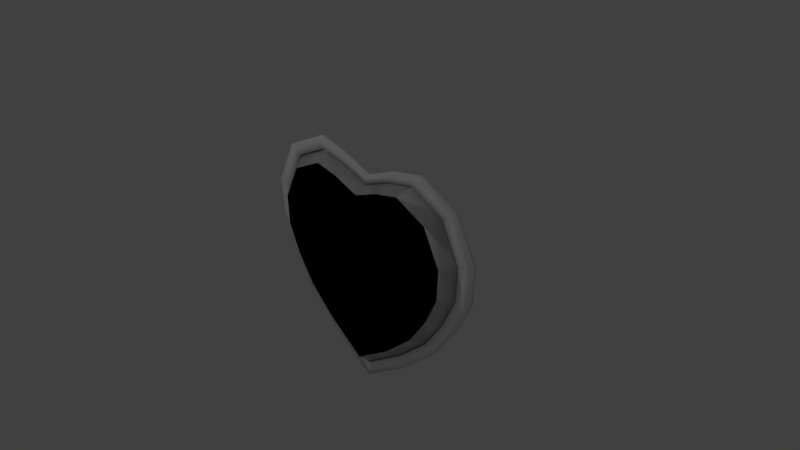 # Source: humanity.blend  (saved by Blender 2.79.0; exported with 4.5.12 LTS)
import bpy
from mathutils import Matrix  # noqa: F401  (used for matrix-valued properties, if any)

bpy.ops.wm.read_factory_settings(use_empty=True)
scene = bpy.context.scene
scene.name = 'Scene'

# ---- collections
col_collection_1 = bpy.data.collections.new('Collection 1'); scene.collection.children.link(col_collection_1)

# ---- materials (node trees are filled in below, after node groups)
mat_material = bpy.data.materials.new('Material')
mat_material.alpha_threshold = 0.0
mat_material.use_transparent_shadow = False
mat_material.roughness = 0.5
mat_material.line_color = (0.0, 0.0, 0.0, 1.0)

# ---- material node trees

# ---- world
world_world = bpy.data.worlds.new('World'); scene.world = world_world
world_world.color = (0.05088, 0.05088, 0.05088)
world_world.use_sun_shadow = False
world_world.sun_shadow_jitter_overblur = 0.0
world_world.cycles.sampling_method = 'MANUAL'

# ---- cameras
cam_camera = bpy.data.cameras.new('Camera')
cam_camera.clip_end = 100.0
cam_camera.lens = 35.0
cam_camera.sensor_width = 32.0
cam_camera.sensor_height = 18.0
cam_camera.ortho_scale = 7.314
cam_camera.dof.focus_distance = 0.0
cam_camera.dof.aperture_fstop = 128.0

# ---- lights
light_spot_002 = bpy.data.lights.new('Spot.002', 'SPOT')
light_spot_002.transmission_factor = 0.0
light_spot_002.energy = 50.0
light_spot_002.shadow_buffer_clip_start = 0.5
light_spot_002.shadow_soft_size = 0.1
light_spot_002.shadow_maximum_resolution = 0.006
light_spot_002.use_absolute_resolution = True
light_spot_001 = bpy.data.lights.new('Spot.001', 'SPOT')
light_spot_001.transmission_factor = 0.0
light_spot_001.energy = 100.0
light_spot_001.shadow_buffer_clip_start = 0.5
light_spot_001.shadow_soft_size = 0.1
light_spot_001.shadow_maximum_resolution = 0.006
light_spot_001.use_absolute_resolution = True
light_spot = bpy.data.lights.new('Spot', 'SPOT')
light_spot.transmission_factor = 0.0
light_spot.energy = 50.0
light_spot.shadow_buffer_clip_start = 0.5
light_spot.shadow_soft_size = 0.1
light_spot.shadow_maximum_resolution = 0.006
light_spot.use_absolute_resolution = True

# ---- meshes
me_cube_010 = bpy.data.meshes.new('Cube.010')
me_cube_010.from_pydata([(-1.073, 0.04359, -0.8517), (-1.572, 0.04359, 0.0), (-1.371, 0.04359, -0.4258), (9.949e-08, 0.04359, -1.671), (0.612, 0.04359, -1.261), (-0.612, 0.04359, -1.261), (1.073, 0.04359, -0.8517), (1.572, 0.04359, 0.0), (1.371, 0.04359, -0.4258), (1.323, 0.04359, 0.9897), (0.8132, 0.04359, 1.226), (0.4066, 0.04359, 1.143), (1.595, 0.04359, 0.4593), (-1.323, 0.04359, 0.9897), (-0.8132, 0.04359, 1.226), (-1.595, 0.04359, 0.4593), (-0.4066, 0.04359, 1.143), (-1.658e-07, 0.04359, 0.9905), (-1.199, 0.04359, -0.9521), (-1.758, 0.04359, 0.0), (-1.533, 0.04359, -0.4761), (1.112e-07, 0.04359, -1.868), (0.6841, 0.04359, -1.41), (-0.6841, 0.04359, -1.41), (1.199, 0.04359, -0.9521), (1.758, 0.04359, 0.0), (1.533, 0.04359, -0.4761), (1.479, 0.04359, 1.106), (0.9091, 0.04359, 1.371), (0.4545, 0.04359, 1.278), (1.783, 0.04359, 0.5135), (-1.479, 0.04359, 1.106), (-0.9091, 0.04359, 1.371), (-1.783, 0.04359, 0.5135), (-0.4545, 0.04359, 1.278), (-1.854e-07, 0.04359, 1.107), (-1.371, -0.04359, -0.4258), (-1.572, -0.04359, 0.0), (-1.073, -0.04359, -0.8517), (0.612, -0.04359, -1.261), (9.949e-08, -0.04359, -1.671), (-0.612, -0.04359, -1.261), (-1.595, -0.04359, 0.4593), (1.371, -0.04359, -0.4258), (1.572, -0.04359, 0.0), (1.073, -0.04359, -0.8517), (0.8132, -0.04359, 1.226), (1.323, -0.04359, 0.9897), (0.4066, -0.04359, 1.143), (1.595, -0.04359, 0.4593), (-0.4066, -0.04359, 1.143), (-0.8132, -0.04359, 1.226), (-1.658e-07, -0.04359, 0.9905), (-1.323, -0.04359, 0.9897), (-1.533, -0.04359, -0.4761), (-1.758, -0.04359, 0.0), (-1.199, -0.04359, -0.9521), (0.6841, -0.04359, -1.41), (1.112e-07, -0.04359, -1.868), (-0.6841, -0.04359, -1.41), (-1.783, -0.04359, 0.5135), (1.533, -0.04359, -0.4761), (1.758, -0.04359, 0.0), (1.199, -0.04359, -0.9521), (0.9091, -0.04359, 1.371), (1.479, -0.04359, 1.106), (0.4545, -0.04359, 1.278), (1.783, -0.04359, 0.5135), (-0.4545, -0.04359, 1.278), (-0.9091, -0.04359, 1.371), (-1.854e-07, -0.04359, 1.107), (-1.479, -0.04359, 1.106)], [], [(1, 2, 20, 19), (7, 12, 30, 25), (9, 10, 28, 27), (0, 18, 20, 2), (4, 6, 24, 22), (10, 11, 29, 28), (3, 4, 22, 21), (17, 35, 29, 11), (12, 9, 27, 30), (5, 3, 21, 23), (14, 32, 34, 16), (1, 19, 33, 15), (17, 16, 34, 35), (7, 25, 26, 8), (15, 33, 31, 13), (6, 8, 26, 24), (14, 13, 31, 32), (0, 5, 23, 18), (37, 55, 54, 36), (44, 62, 67, 49), (47, 65, 64, 46), (38, 36, 54, 56), (39, 57, 63, 45), (46, 64, 66, 48), (40, 58, 57, 39), (52, 48, 66, 70), (49, 67, 65, 47), (41, 59, 58, 40), (51, 50, 68, 69), (37, 42, 60, 55), (52, 70, 68, 50), (44, 43, 61, 62), (42, 53, 71, 60), (45, 63, 61, 43), (51, 69, 71, 53), (38, 56, 59, 41), (23, 59, 56, 18), (17, 52, 50, 16), (28, 64, 65, 27), (13, 53, 42, 15), (1, 37, 36, 2), (29, 66, 64, 28), (14, 51, 53, 13), (2, 36, 38, 0), (27, 65, 67, 30), (7, 44, 49, 12), (3, 40, 39, 4), (32, 69, 68, 34), (4, 39, 45, 6), (5, 41, 40, 3), (34, 68, 70, 35), (11, 48, 52, 17), (15, 42, 37, 1), (33, 60, 71, 31), (20, 54, 55, 19), (8, 43, 44, 7), (31, 71, 69, 32), (18, 56, 54, 20), (6, 45, 43, 8), (30, 67, 62, 25), (22, 57, 58, 21), (0, 38, 41, 5), (24, 63, 57, 22), (21, 58, 59, 23), (9, 47, 46, 10), (35, 70, 66, 29), (19, 55, 60, 33), (10, 46, 48, 11), (25, 62, 61, 26), (12, 49, 47, 9), (26, 61, 63, 24), (16, 50, 51, 14)])
me_cube_010.polygons.foreach_set('use_smooth', [True] * 72)
me_cube_010.materials.append(mat_material)
me_cube_010.use_remesh_preserve_volume = False
me_cube_010.use_remesh_preserve_attributes = False
me_cube_010.use_mirror_vertex_groups = False
me_cube_010.update()
me_cube_007 = bpy.data.meshes.new('Cube.007')
me_cube_007.from_pydata([(-0.9639, -0.2038, -0.7653), (-1.413, -0.2038, 0.0), (-1.232, -0.2038, -0.3827), (-0.9639, 0.2038, -0.7653), (-1.413, 0.2038, 0.0), (-1.433, 0.2038, 0.4127), (-1.232, 0.2038, -0.3827), (-1.073, 0.0, -0.8517), (-1.572, 0.0, 0.0), (-1.371, 0.0, -0.4258), (-0.5499, 0.2038, -1.134), (0.0, -0.2038, -1.502), (-0.5499, -0.2038, -1.134), (0.0, 0.2038, -1.502), (9.949e-08, 0.0, -1.671), (0.612, 0.0, -1.261), (-0.612, 0.0, -1.261), (0.5499, -0.2038, -1.134), (0.9639, -0.2038, -0.7653), (1.413, -0.2038, 0.0), (1.232, -0.2038, -0.3827), (0.9639, 0.2038, -0.7653), (1.413, 0.2038, 0.0), (0.5499, 0.2038, -1.134), (1.232, 0.2038, -0.3827), (1.073, 0.0, -0.8517), (1.572, 0.0, 0.0), (1.371, 0.0, -0.4258), (1.189, -0.2038, 0.8893), (0.7307, -0.2038, 1.102), (0.3654, -0.2038, 1.027), (1.189, 0.2038, 0.8893), (0.7307, 0.2038, 1.102), (0.3654, 0.2038, 1.027), (1.323, 0.0, 0.9897), (0.8132, 0.0, 1.226), (0.4066, 0.0, 1.143), (-5.364e-07, -0.2038, 0.8901), (1.595, 0.0, 0.4593), (1.433, -0.2038, 0.4127), (1.433, 0.2038, 0.4127), (-1.189, -0.2038, 0.8893), (-0.7307, -0.2038, 1.102), (-0.3654, -0.2038, 1.027), (-1.189, 0.2038, 0.8893), (-5.364e-07, 0.2038, 0.8901), (-0.7307, 0.2038, 1.102), (-0.3654, 0.2038, 1.027), (-1.323, 0.0, 0.9897), (-0.8132, 0.0, 1.226), (-1.595, 0.0, 0.4593), (-0.4066, 0.0, 1.143), (-1.658e-07, 0.0, 0.9905), (-1.433, -0.2038, 0.4127)], [], [(16, 12, 0, 7), (9, 2, 1, 8), (1, 53, 50, 8), (0, 2, 9, 7), (16, 7, 3, 10), (9, 8, 4, 6), (4, 8, 50, 5), (3, 7, 9, 6), (14, 11, 12, 16), (15, 17, 11, 14), (14, 16, 10, 13), (15, 14, 13, 23), (22, 24, 21, 23, 13, 10, 3, 6, 4, 5, 44, 46, 47, 45, 33, 32, 31, 40), (25, 27, 20, 18), (25, 18, 17, 15), (26, 38, 39, 19), (20, 27, 26, 19), (25, 21, 24, 27), (25, 15, 23, 21), (26, 22, 40, 38), (24, 22, 26, 27), (38, 34, 28, 39), (35, 36, 30, 29), (34, 35, 29, 28), (45, 52, 36, 33), (39, 28, 29, 30, 37, 43, 42, 41, 53, 1, 2, 0, 12, 11, 17, 18, 20, 19), (38, 40, 31, 34), (35, 32, 33, 36), (34, 31, 32, 35), (52, 37, 30, 36), (49, 48, 41, 42), (52, 51, 43, 37), (43, 51, 49, 42), (53, 41, 48, 50), (49, 46, 44, 48), (52, 45, 47, 51), (47, 46, 49, 51), (5, 50, 48, 44)])
me_cube_007.polygons.foreach_set('use_smooth', [True] * 38)
me_cube_007.materials.append(mat_material)
me_cube_007.use_remesh_preserve_volume = False
me_cube_007.use_remesh_preserve_attributes = False
me_cube_007.use_mirror_vertex_groups = False
me_cube_007.update()
me_cube_004 = bpy.data.meshes.new('Cube.004')
me_cube_004.from_pydata([(-1.189, -0.2038, 0.8893), (-5.364e-07, -0.2038, 0.8901), (-0.7307, -0.2038, 1.102), (-0.3654, -0.2038, 1.027), (-1.189, 0.2038, 0.8893), (-5.364e-07, 0.2038, 0.8901), (-0.7307, 0.2038, 1.102), (-0.3654, 0.2038, 1.027), (-1.323, 0.0, 0.9897), (-0.8132, 0.0, 1.226), (-1.595, 0.0, 0.4593), (-0.4066, 0.0, 1.143), (-1.658e-07, 0.0, 0.9905), (-1.433, -0.2038, 0.4127), (-2.682e-07, -0.2038, 0.0), (-1.433, 0.2038, 0.4127), (-2.682e-07, 0.2038, 0.0)], [], [(9, 8, 0, 2), (12, 11, 3, 1), (3, 11, 9, 2), (13, 0, 8, 10), (13, 14, 1, 3, 2, 0), (9, 6, 4, 8), (12, 5, 7, 11), (7, 6, 9, 11), (15, 10, 8, 4), (15, 4, 6, 7, 5, 16), (10, 15, 16, 14, 13), (12, 1, 14, 16, 5)])
me_cube_004.polygons.foreach_set('use_smooth', [True] * 12)
me_cube_004.materials.append(mat_material)
me_cube_004.use_remesh_preserve_volume = False
me_cube_004.use_remesh_preserve_attributes = False
me_cube_004.use_mirror_vertex_groups = False
me_cube_004.update()
me_cube_003 = bpy.data.meshes.new('Cube.003')
me_cube_003.from_pydata([(1.189, -0.2038, 0.8893), (0.7307, -0.2038, 1.102), (0.3654, -0.2038, 1.027), (-2.682e-07, -0.2038, 0.0), (1.189, 0.2038, 0.8893), (0.7307, 0.2038, 1.102), (0.3654, 0.2038, 1.027), (1.323, 0.0, 0.9897), (-1.658e-07, 0.0, 0.9905), (0.8132, 0.0, 1.226), (0.4066, 0.0, 1.143), (-2.682e-07, 0.2038, 0.0), (-5.364e-07, -0.2038, 0.8901), (1.595, 0.0, 0.4593), (1.433, -0.2038, 0.4127), (-5.364e-07, 0.2038, 0.8901), (1.433, 0.2038, 0.4127)], [], [(13, 7, 0, 14), (9, 10, 2, 1), (7, 9, 1, 0), (15, 8, 10, 6), (3, 14, 0, 1, 2, 12), (13, 16, 4, 7), (9, 5, 6, 10), (7, 4, 5, 9), (11, 15, 6, 5, 4, 16), (8, 12, 2, 10), (8, 15, 11, 3, 12), (13, 14, 3, 11, 16)])
me_cube_003.polygons.foreach_set('use_smooth', [True] * 12)
me_cube_003.materials.append(mat_material)
me_cube_003.use_remesh_preserve_volume = False
me_cube_003.use_remesh_preserve_attributes = False
me_cube_003.use_mirror_vertex_groups = False
me_cube_003.update()
me_cube_002 = bpy.data.meshes.new('Cube.002')
me_cube_002.from_pydata([(-0.9639, -0.2038, -0.7653), (-1.413, -0.2038, 0.0), (-1.433, -0.2038, 0.4127), (-1.232, -0.2038, -0.3827), (-0.9639, 0.2038, -0.7653), (-1.413, 0.2038, 0.0), (-1.433, 0.2038, 0.4127), (-1.232, 0.2038, -0.3827), (-1.073, 0.0, -0.8517), (-1.572, 0.0, 0.0), (-0.612, 0.0, -1.261), (-1.371, 0.0, -0.4258), (-0.5499, -0.2038, -1.134), (-1.595, 0.0, 0.4593), (-2.682e-07, -0.2038, 0.0), (-0.5499, 0.2038, -1.134), (-2.682e-07, 0.2038, 0.0)], [], [(10, 12, 0, 8), (11, 3, 1, 9), (1, 2, 13, 9), (0, 3, 11, 8), (12, 14, 2, 1, 3, 0), (10, 8, 4, 15), (11, 9, 5, 7), (5, 9, 13, 6), (4, 8, 11, 7), (15, 4, 7, 5, 6, 16), (13, 2, 14, 16, 6), (10, 15, 16, 14, 12)])
me_cube_002.polygons.foreach_set('use_smooth', [True] * 12)
me_cube_002.materials.append(mat_material)
me_cube_002.use_remesh_preserve_volume = False
me_cube_002.use_remesh_preserve_attributes = False
me_cube_002.use_mirror_vertex_groups = False
me_cube_002.update()
me_cube_001 = bpy.data.meshes.new('Cube.001')
me_cube_001.from_pydata([(0.9639, -0.2038, -0.7653), (1.413, -0.2038, 0.0), (1.433, -0.2038, 0.4127), (0.5499, -0.2038, -1.134), (1.232, -0.2038, -0.3827), (0.9639, 0.2038, -0.7653), (1.413, 0.2038, 0.0), (1.433, 0.2038, 0.4127), (0.5499, 0.2038, -1.134), (1.232, 0.2038, -0.3827), (1.073, 0.0, -0.8517), (1.572, 0.0, 0.0), (1.595, 0.0, 0.4593), (1.371, 0.0, -0.4258), (0.612, 0.0, -1.261), (-2.682e-07, -0.2038, 0.0), (-2.682e-07, 0.2038, 0.0)], [], [(1, 2, 15, 3, 0, 4), (10, 13, 4, 0), (10, 0, 3, 14), (11, 12, 2, 1), (4, 13, 11, 1), (6, 9, 5, 8, 16, 7), (10, 5, 9, 13), (10, 14, 8, 5), (11, 6, 7, 12), (9, 6, 11, 13), (15, 2, 12, 7, 16), (14, 3, 15, 16, 8)])
me_cube_001.polygons.foreach_set('use_smooth', [True] * 12)
me_cube_001.materials.append(mat_material)
me_cube_001.use_remesh_preserve_volume = False
me_cube_001.use_remesh_preserve_attributes = False
me_cube_001.use_mirror_vertex_groups = False
me_cube_001.update()
me_cube = bpy.data.meshes.new('Cube')
me_cube.from_pydata([(0.0, -0.2038, -1.502), (-0.5499, -0.2038, -1.134), (0.0, 0.2038, -1.502), (-0.5499, 0.2038, -1.134), (9.949e-08, 0.0, -1.671), (0.612, 0.0, -1.261), (-0.612, 0.0, -1.261), (0.5499, -0.2038, -1.134), (-2.682e-07, -0.2038, 0.0), (0.5499, 0.2038, -1.134), (-2.682e-07, 0.2038, 0.0)], [], [(4, 0, 1, 6), (5, 7, 0, 4), (7, 8, 1, 0), (4, 6, 3, 2), (5, 4, 2, 9), (6, 1, 8, 10, 3), (9, 2, 3, 10), (5, 9, 10, 8, 7)])
me_cube.polygons.foreach_set('use_smooth', [True] * 8)
me_cube.materials.append(mat_material)
me_cube.use_remesh_preserve_volume = False
me_cube.use_remesh_preserve_attributes = False
me_cube.use_mirror_vertex_groups = False
me_cube.update()

# ---- objects
ob_humanitycradle = bpy.data.objects.new('HumanityCradle', me_cube_010)
ob_wholehumanity = bpy.data.objects.new('WholeHumanity', me_cube_007)
ob_shardupperleft = bpy.data.objects.new('ShardUpperLeft', me_cube_004)
ob_shardupperright = bpy.data.objects.new('ShardUpperRight', me_cube_003)
ob_shardlowerleft = bpy.data.objects.new('ShardLowerLeft', me_cube_002)
ob_shardlowerright = bpy.data.objects.new('ShardLowerRight', me_cube_001)
ob_spot_002 = bpy.data.objects.new('Spot.002', light_spot_002)
ob_spot_001 = bpy.data.objects.new('Spot.001', light_spot_001)
ob_spot = bpy.data.objects.new('Spot', light_spot)
ob_shardbottom = bpy.data.objects.new('ShardBottom', me_cube)
ob_camera = bpy.data.objects.new('Camera', cam_camera)

# ---- transforms, parenting, visibility, modifiers, constraints
ob_humanitycradle.location = (0.0, 0.0, 0.0)
ob_humanitycradle.lock_rotations_4d = False
ob_humanitycradle.empty_display_type = 'ARROWS'
ob_humanitycradle.lineart.crease_threshold = 0.0
ob_wholehumanity.location = (0.0, 0.0, 0.0)
ob_wholehumanity.lock_rotations_4d = False
ob_wholehumanity.empty_display_type = 'ARROWS'
ob_wholehumanity.lineart.crease_threshold = 0.0
ob_shardupperleft.location = (0.0, 0.0, 0.0)
ob_shardupperleft.lock_rotations_4d = False
ob_shardupperleft.empty_display_type = 'ARROWS'
ob_shardupperleft.lineart.crease_threshold = 0.0
ob_shardupperright.location = (0.0, 0.0, 0.0)
ob_shardupperright.lock_rotations_4d = False
ob_shardupperright.empty_display_type = 'ARROWS'
ob_shardupperright.lineart.crease_threshold = 0.0
ob_shardlowerleft.location = (0.0, 0.0, 0.0)
ob_shardlowerleft.lock_rotations_4d = False
ob_shardlowerleft.empty_display_type = 'ARROWS'
ob_shardlowerleft.lineart.crease_threshold = 0.0
ob_shardlowerright.location = (0.0, 0.0, 0.0)
ob_shardlowerright.lock_rotations_4d = False
ob_shardlowerright.empty_display_type = 'ARROWS'
ob_shardlowerright.lineart.crease_threshold = 0.0
ob_spot_002.location = (-4.0, 4.0, 5.0)
ob_spot_002.rotation_euler = (0.7854, -0.0, -2.356)
ob_spot_002.lineart.crease_threshold = 0.0
ob_spot_001.location = (-4.0, -4.0, 5.0)
ob_spot_001.rotation_euler = (0.7854, -0.0, -0.7854)
ob_spot_001.lineart.crease_threshold = 0.0
ob_spot.location = (4.0, -4.0, 5.0)
ob_spot.rotation_euler = (0.7854, -0.0, 0.7854)
ob_spot.lineart.crease_threshold = 0.0
ob_shardbottom.location = (0.0, 0.0, 0.0)
ob_shardbottom.lock_rotations_4d = False
ob_shardbottom.empty_display_type = 'ARROWS'
ob_shardbottom.lineart.crease_threshold = 0.0
ob_camera.location = (7.481, -6.508, 5.344)
ob_camera.rotation_euler = (1.109, 0.0, 0.8149)
ob_camera.lock_rotations_4d = False
ob_camera.empty_display_type = 'ARROWS'
ob_camera.color = (0.0, 0.0, 0.0, 0.0)
ob_camera.display_type = 'WIRE'
ob_camera.lineart.crease_threshold = 0.0

# ---- collection membership
col_collection_1.objects.link(ob_humanitycradle)
col_collection_1.objects.link(ob_wholehumanity)
col_collection_1.objects.link(ob_shardupperleft)
col_collection_1.objects.link(ob_shardupperright)
col_collection_1.objects.link(ob_shardlowerleft)
col_collection_1.objects.link(ob_shardlowerright)
col_collection_1.objects.link(ob_spot_002)
col_collection_1.objects.link(ob_spot_001)
col_collection_1.objects.link(ob_spot)
col_collection_1.objects.link(ob_shardbottom)
col_collection_1.objects.link(ob_camera)

# ---- scene / render settings (as saved in the file)
scene.camera = ob_camera
scene.frame_start = 1; scene.frame_end = 250; scene.frame_set(1)
scene.render.engine = 'BLENDER_EEVEE_NEXT'
scene.render.resolution_percentage = 50
scene.render.dither_intensity = 0.0
scene.cycles.use_denoising = False
scene.cycles.samples = 128
scene.cycles.sampling_pattern = 'TABULATED_SOBOL'
scene.cycles.use_adaptive_sampling = False
scene.cycles.use_light_tree = False
scene.cycles.blur_glossy = 0.0
scene.cycles.sample_clamp_indirect = 0.0
scene.view_settings.view_transform = 'Standard'
bpy.context.view_layer.update()
